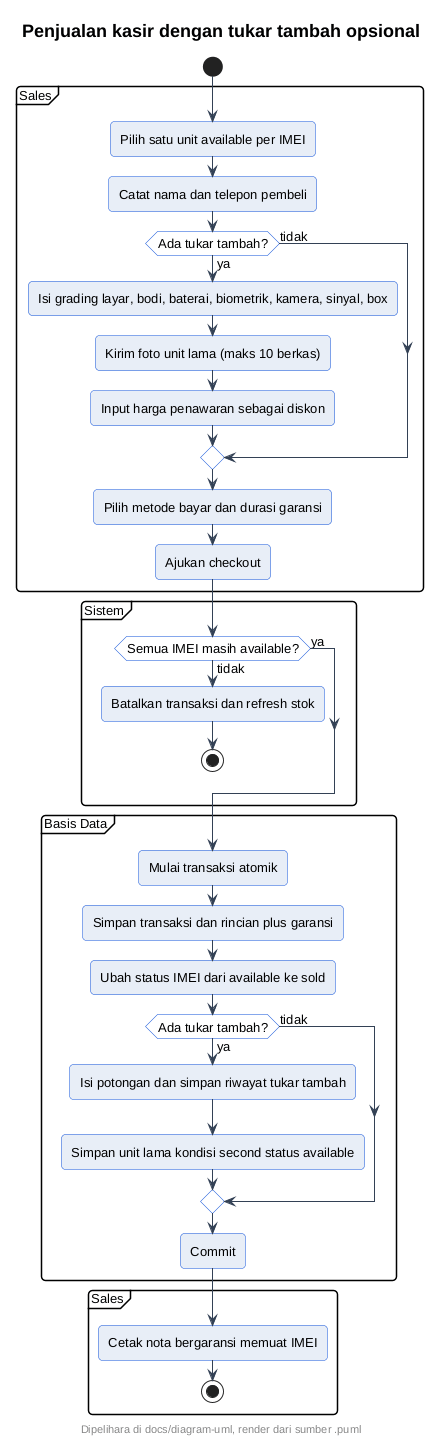

The diagram above was rendered by PlantUML. Its source (embedded in the PNG):
@startuml
!include style-atcell.iuml
title Penjualan kasir dengan tukar tambah opsional
start
partition Sales {
:Pilih satu unit available per IMEI;
:Catat nama dan telepon pembeli;
if (Ada tukar tambah?) then (ya)
  :Isi grading layar, bodi, baterai, biometrik, kamera, sinyal, box;
  :Kirim foto unit lama (maks 10 berkas);
  :Input harga penawaran sebagai diskon;
else (tidak)
endif
:Pilih metode bayar dan durasi garansi;
:Ajukan checkout;
}
partition Sistem {
if (Semua IMEI masih available?) then (ya)
else (tidak)
  :Batalkan transaksi dan refresh stok;
  stop
endif
}
partition Basis Data {
:Mulai transaksi atomik;
:Simpan transaksi dan rincian plus garansi;
:Ubah status IMEI dari available ke sold;
if (Ada tukar tambah?) then (ya)
  :Isi potongan dan simpan riwayat tukar tambah;
  :Simpan unit lama kondisi second status available;
else (tidak)
endif
:Commit;
}
partition Sales {
:Cetak nota bergaransi memuat IMEI;
stop
}
@enduml